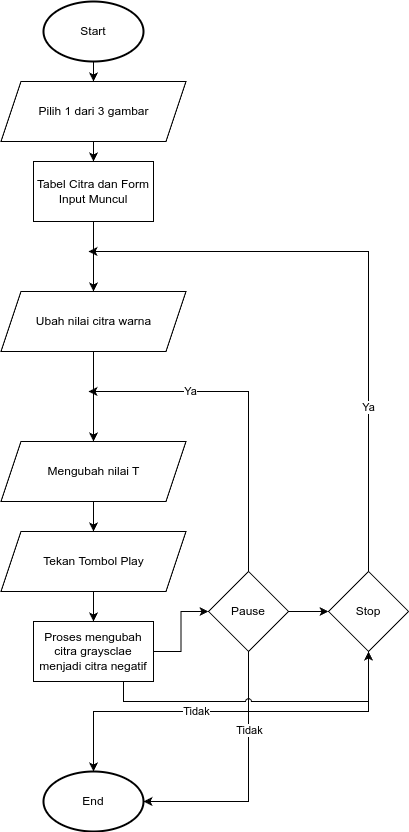

The diagram above was exported from draw.io. Its source (the exported page's mxGraphModel, read from the mxfile embedded in the PNG):
<mxGraphModel dx="1245" dy="693" grid="1" gridSize="10" guides="1" tooltips="1" connect="1" arrows="1" fold="1" page="1" pageScale="1" pageWidth="850" pageHeight="1100" math="0" shadow="0">
  <root>
    <mxCell id="0" />
    <mxCell id="1" parent="0" />
    <mxCell id="YPFUfWVb4xvoclRdpn4Y-13" style="edgeStyle=orthogonalEdgeStyle;rounded=0;orthogonalLoop=1;jettySize=auto;html=1;exitX=0.5;exitY=1;exitDx=0;exitDy=0;exitPerimeter=0;entryX=0.5;entryY=0;entryDx=0;entryDy=0;" parent="1" source="YPFUfWVb4xvoclRdpn4Y-2" target="YPFUfWVb4xvoclRdpn4Y-4" edge="1">
      <mxGeometry relative="1" as="geometry" />
    </mxCell>
    <mxCell id="YPFUfWVb4xvoclRdpn4Y-2" value="Start" style="strokeWidth=2;html=1;shape=mxgraph.flowchart.start_1;whiteSpace=wrap;" parent="1" vertex="1">
      <mxGeometry x="325" y="170" width="100" height="60" as="geometry" />
    </mxCell>
    <mxCell id="YPFUfWVb4xvoclRdpn4Y-3" value="End" style="strokeWidth=2;html=1;shape=mxgraph.flowchart.start_1;whiteSpace=wrap;" parent="1" vertex="1">
      <mxGeometry x="325" y="940" width="100" height="60" as="geometry" />
    </mxCell>
    <mxCell id="YPFUfWVb4xvoclRdpn4Y-14" style="edgeStyle=orthogonalEdgeStyle;rounded=0;orthogonalLoop=1;jettySize=auto;html=1;exitX=0.5;exitY=1;exitDx=0;exitDy=0;entryX=0.5;entryY=0;entryDx=0;entryDy=0;" parent="1" source="YPFUfWVb4xvoclRdpn4Y-4" target="YPFUfWVb4xvoclRdpn4Y-5" edge="1">
      <mxGeometry relative="1" as="geometry" />
    </mxCell>
    <mxCell id="YPFUfWVb4xvoclRdpn4Y-4" value="Pilih 1 dari 3 gambar" style="shape=parallelogram;perimeter=parallelogramPerimeter;whiteSpace=wrap;html=1;fixedSize=1;" parent="1" vertex="1">
      <mxGeometry x="282.5" y="250" width="185" height="60" as="geometry" />
    </mxCell>
    <mxCell id="YPFUfWVb4xvoclRdpn4Y-15" style="edgeStyle=orthogonalEdgeStyle;rounded=0;orthogonalLoop=1;jettySize=auto;html=1;entryX=0.5;entryY=0;entryDx=0;entryDy=0;" parent="1" source="YPFUfWVb4xvoclRdpn4Y-5" target="YPFUfWVb4xvoclRdpn4Y-6" edge="1">
      <mxGeometry relative="1" as="geometry">
        <mxPoint x="375" y="440" as="sourcePoint" />
      </mxGeometry>
    </mxCell>
    <mxCell id="YPFUfWVb4xvoclRdpn4Y-5" value="Tabel Citra dan Form Input Muncul" style="rounded=0;whiteSpace=wrap;html=1;" parent="1" vertex="1">
      <mxGeometry x="315" y="330" width="120" height="60" as="geometry" />
    </mxCell>
    <mxCell id="YPFUfWVb4xvoclRdpn4Y-6" value="Ubah nilai citra warna" style="shape=parallelogram;perimeter=parallelogramPerimeter;whiteSpace=wrap;html=1;fixedSize=1;" parent="1" vertex="1">
      <mxGeometry x="282.5" y="460" width="185" height="60" as="geometry" />
    </mxCell>
    <mxCell id="YPFUfWVb4xvoclRdpn4Y-17" style="edgeStyle=orthogonalEdgeStyle;rounded=0;orthogonalLoop=1;jettySize=auto;html=1;exitX=0.5;exitY=1;exitDx=0;exitDy=0;entryX=0.5;entryY=0;entryDx=0;entryDy=0;" parent="1" source="YPFUfWVb4xvoclRdpn4Y-7" target="YPFUfWVb4xvoclRdpn4Y-9" edge="1">
      <mxGeometry relative="1" as="geometry" />
    </mxCell>
    <mxCell id="YPFUfWVb4xvoclRdpn4Y-7" value="Tekan Tombol Play" style="shape=parallelogram;perimeter=parallelogramPerimeter;whiteSpace=wrap;html=1;fixedSize=1;" parent="1" vertex="1">
      <mxGeometry x="282.5" y="700" width="185" height="60" as="geometry" />
    </mxCell>
    <mxCell id="YPFUfWVb4xvoclRdpn4Y-18" style="edgeStyle=orthogonalEdgeStyle;rounded=0;orthogonalLoop=1;jettySize=auto;html=1;exitX=1;exitY=0.5;exitDx=0;exitDy=0;entryX=0;entryY=0.5;entryDx=0;entryDy=0;" parent="1" source="YPFUfWVb4xvoclRdpn4Y-9" target="YPFUfWVb4xvoclRdpn4Y-19" edge="1">
      <mxGeometry relative="1" as="geometry">
        <mxPoint x="510" y="720" as="targetPoint" />
      </mxGeometry>
    </mxCell>
    <mxCell id="YPFUfWVb4xvoclRdpn4Y-9" value="Proses mengubah citra graysclae menjadi citra negatif" style="rounded=0;whiteSpace=wrap;html=1;" parent="1" vertex="1">
      <mxGeometry x="315" y="790" width="120" height="60" as="geometry" />
    </mxCell>
    <mxCell id="YPFUfWVb4xvoclRdpn4Y-23" style="edgeStyle=orthogonalEdgeStyle;rounded=0;orthogonalLoop=1;jettySize=auto;html=1;exitX=0.5;exitY=0;exitDx=0;exitDy=0;" parent="1" source="YPFUfWVb4xvoclRdpn4Y-19" edge="1">
      <mxGeometry relative="1" as="geometry">
        <mxPoint x="370" y="560" as="targetPoint" />
        <Array as="points">
          <mxPoint x="530" y="560" />
        </Array>
      </mxGeometry>
    </mxCell>
    <mxCell id="YPFUfWVb4xvoclRdpn4Y-24" value="Ya" style="edgeLabel;html=1;align=center;verticalAlign=middle;resizable=0;points=[];" parent="YPFUfWVb4xvoclRdpn4Y-23" vertex="1" connectable="0">
      <mxGeometry x="0.4015" relative="1" as="geometry">
        <mxPoint as="offset" />
      </mxGeometry>
    </mxCell>
    <mxCell id="YPFUfWVb4xvoclRdpn4Y-30" style="edgeStyle=orthogonalEdgeStyle;rounded=0;orthogonalLoop=1;jettySize=auto;html=1;exitX=1;exitY=0.5;exitDx=0;exitDy=0;entryX=0;entryY=0.5;entryDx=0;entryDy=0;" parent="1" source="YPFUfWVb4xvoclRdpn4Y-19" target="YPFUfWVb4xvoclRdpn4Y-29" edge="1">
      <mxGeometry relative="1" as="geometry" />
    </mxCell>
    <mxCell id="YPFUfWVb4xvoclRdpn4Y-19" value="Pause" style="rhombus;whiteSpace=wrap;html=1;" parent="1" vertex="1">
      <mxGeometry x="490" y="740" width="80" height="80" as="geometry" />
    </mxCell>
    <mxCell id="YPFUfWVb4xvoclRdpn4Y-25" style="edgeStyle=orthogonalEdgeStyle;rounded=0;orthogonalLoop=1;jettySize=auto;html=1;exitX=0.5;exitY=1;exitDx=0;exitDy=0;entryX=1;entryY=0.5;entryDx=0;entryDy=0;entryPerimeter=0;" parent="1" source="YPFUfWVb4xvoclRdpn4Y-19" target="YPFUfWVb4xvoclRdpn4Y-3" edge="1">
      <mxGeometry relative="1" as="geometry" />
    </mxCell>
    <mxCell id="YPFUfWVb4xvoclRdpn4Y-26" value="Tidak" style="edgeLabel;html=1;align=center;verticalAlign=middle;resizable=0;points=[];" parent="YPFUfWVb4xvoclRdpn4Y-25" vertex="1" connectable="0">
      <mxGeometry x="-0.3883" y="1" relative="1" as="geometry">
        <mxPoint as="offset" />
      </mxGeometry>
    </mxCell>
    <mxCell id="YPFUfWVb4xvoclRdpn4Y-38" style="edgeStyle=orthogonalEdgeStyle;rounded=0;orthogonalLoop=1;jettySize=auto;html=1;exitX=0.5;exitY=1;exitDx=0;exitDy=0;entryX=0.5;entryY=0;entryDx=0;entryDy=0;" parent="1" source="YPFUfWVb4xvoclRdpn4Y-6" target="YPFUfWVb4xvoclRdpn4Y-36" edge="1">
      <mxGeometry relative="1" as="geometry">
        <mxPoint x="375" y="570" as="sourcePoint" />
      </mxGeometry>
    </mxCell>
    <mxCell id="YPFUfWVb4xvoclRdpn4Y-32" style="edgeStyle=orthogonalEdgeStyle;rounded=0;orthogonalLoop=1;jettySize=auto;html=1;exitX=0.5;exitY=0;exitDx=0;exitDy=0;" parent="1" source="YPFUfWVb4xvoclRdpn4Y-29" edge="1">
      <mxGeometry relative="1" as="geometry">
        <mxPoint x="370" y="420" as="targetPoint" />
        <Array as="points">
          <mxPoint x="650" y="420" />
        </Array>
      </mxGeometry>
    </mxCell>
    <mxCell id="YPFUfWVb4xvoclRdpn4Y-33" value="Ya" style="edgeLabel;html=1;align=center;verticalAlign=middle;resizable=0;points=[];" parent="YPFUfWVb4xvoclRdpn4Y-32" vertex="1" connectable="0">
      <mxGeometry x="-0.451" relative="1" as="geometry">
        <mxPoint as="offset" />
      </mxGeometry>
    </mxCell>
    <mxCell id="YPFUfWVb4xvoclRdpn4Y-29" value="Stop" style="rhombus;whiteSpace=wrap;html=1;" parent="1" vertex="1">
      <mxGeometry x="610" y="740" width="80" height="80" as="geometry" />
    </mxCell>
    <mxCell id="YPFUfWVb4xvoclRdpn4Y-31" style="edgeStyle=orthogonalEdgeStyle;rounded=0;orthogonalLoop=1;jettySize=auto;html=1;exitX=0.75;exitY=1;exitDx=0;exitDy=0;entryX=0.5;entryY=1;entryDx=0;entryDy=0;jumpStyle=arc;" parent="1" source="YPFUfWVb4xvoclRdpn4Y-9" target="YPFUfWVb4xvoclRdpn4Y-29" edge="1">
      <mxGeometry relative="1" as="geometry">
        <mxPoint x="435" y="790" as="sourcePoint" />
        <mxPoint x="688.6399999999999" y="800.52" as="targetPoint" />
      </mxGeometry>
    </mxCell>
    <mxCell id="YPFUfWVb4xvoclRdpn4Y-34" style="edgeStyle=orthogonalEdgeStyle;rounded=0;orthogonalLoop=1;jettySize=auto;html=1;exitX=0.5;exitY=1;exitDx=0;exitDy=0;entryX=0.5;entryY=0;entryDx=0;entryDy=0;entryPerimeter=0;" parent="1" source="YPFUfWVb4xvoclRdpn4Y-29" target="YPFUfWVb4xvoclRdpn4Y-3" edge="1">
      <mxGeometry relative="1" as="geometry" />
    </mxCell>
    <mxCell id="YPFUfWVb4xvoclRdpn4Y-35" value="Tidak" style="edgeLabel;html=1;align=center;verticalAlign=middle;resizable=0;points=[];" parent="YPFUfWVb4xvoclRdpn4Y-34" vertex="1" connectable="0">
      <mxGeometry x="0.1749" relative="1" as="geometry">
        <mxPoint as="offset" />
      </mxGeometry>
    </mxCell>
    <mxCell id="YPFUfWVb4xvoclRdpn4Y-39" style="edgeStyle=orthogonalEdgeStyle;rounded=0;orthogonalLoop=1;jettySize=auto;html=1;exitX=0.5;exitY=1;exitDx=0;exitDy=0;entryX=0.5;entryY=0;entryDx=0;entryDy=0;" parent="1" source="YPFUfWVb4xvoclRdpn4Y-36" target="YPFUfWVb4xvoclRdpn4Y-7" edge="1">
      <mxGeometry relative="1" as="geometry" />
    </mxCell>
    <mxCell id="YPFUfWVb4xvoclRdpn4Y-36" value="Mengubah nilai T" style="shape=parallelogram;perimeter=parallelogramPerimeter;whiteSpace=wrap;html=1;fixedSize=1;" parent="1" vertex="1">
      <mxGeometry x="282.5" y="610" width="185" height="60" as="geometry" />
    </mxCell>
  </root>
</mxGraphModel>